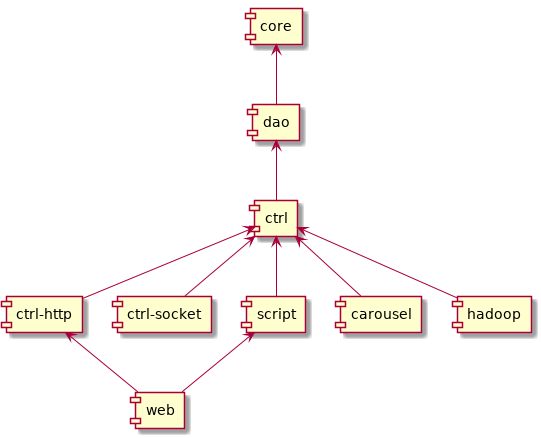

The diagram above was rendered by PlantUML. Its source (embedded in the PNG):
@startuml

[core] <-- [dao]
[dao] <-- [ctrl]
[ctrl] <-- [ctrl-http]
[ctrl] <-- [ctrl-socket]
[ctrl] <-- [script]
[ctrl] <-- [carousel]
[ctrl] <-- [hadoop]
[script] <-- [web]
[ctrl-http] <-- [web]

@enduml